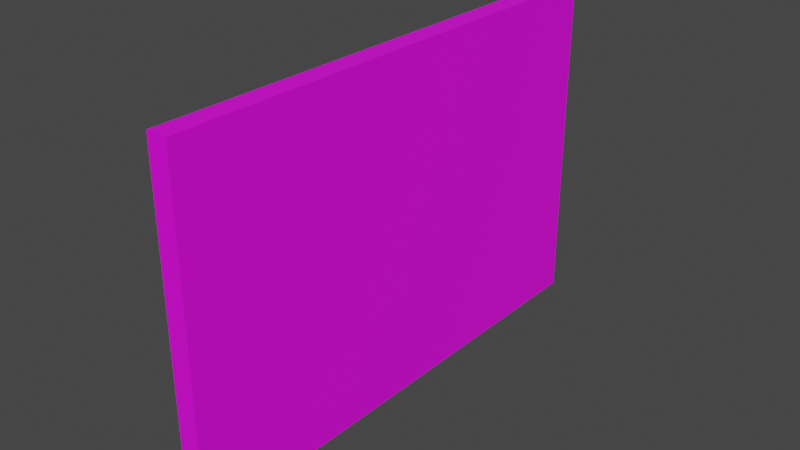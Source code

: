 # Source: Exit_Sign.blend  (saved by Blender 3.2.14; exported with 4.5.12 LTS)
import bpy
from mathutils import Matrix  # noqa: F401  (used for matrix-valued properties, if any)

bpy.ops.wm.read_factory_settings(use_empty=True)
scene = bpy.context.scene
scene.name = 'Scene'

# ---- collections
col_collection = bpy.data.collections.new('Collection'); scene.collection.children.link(col_collection)

# ---- images (referenced by path relative to the original .blend; pixels are not part of the script)
import os
ASSET_DIR = os.environ.get("B2B_ASSET_DIR", "")  # directory of the original .blend (textures are referenced by path, not embedded)
HERE = os.path.dirname(os.path.abspath(__file__))  # packed textures are extracted next to this script under _unpacked/

def load_image(name, relpath, width, height, colorspace="sRGB"):
    """Load a texture the original file referenced (path relative to the .blend, or extracted next to this script)."""
    p = next((c for c in (os.path.join(HERE, relpath), os.path.join(ASSET_DIR, relpath)) if relpath and os.path.exists(c)), "")
    if p:
        img = bpy.data.images.load(p, check_existing=True)
        img.name = name
    else:  # same state as the original file: an image datablock whose file is absent (Cycles renders it pink)
        img = bpy.data.images.new(name, width, height)
        img.source = "FILE"
        img.filepath = "//" + (relpath or name)
    img.colorspace_settings.name = colorspace
    return img
img_exit_sign_png = load_image('Exit Sign.png', 'Exit Sign/Exit Sign.png', 1024, 1024, 'sRGB')

# ---- materials (node trees are filled in below, after node groups)
mat_material = bpy.data.materials.new('Material')
mat_material.use_transparent_shadow = False

# ---- material node trees
mat_material.use_nodes = True; mat_material.node_tree.nodes.clear()
_N = mat_material.node_tree.nodes; _L = mat_material.node_tree.links
n0 = _N.new('ShaderNodeBsdfPrincipled'); n0.name = 'Principled BSDF'; n0.location = (10, 300)
n0.distribution = 'GGX'
n0.subsurface_method = 'RANDOM_WALK_SKIN'
n0.inputs[3].default_value = 1.45
n0.inputs[27].default_value = (0.0, 0.0, 0.0, 1.0)
n0.inputs[28].default_value = 1.0
n1 = _N.new('ShaderNodeOutputMaterial'); n1.name = 'Material Output'; n1.location = (300, 300)
n2 = _N.new('ShaderNodeTexImage'); n2.name = 'Image Texture'; n2.location = (-280, 280)
n2.image = img_exit_sign_png
_L.new(n0.outputs[0], n1.inputs[0])
_L.new(n2.outputs[0], n0.inputs[0])
n1.is_active_output = True

# ---- world
world_world = bpy.data.worlds.new('World'); scene.world = world_world
world_world.use_nodes = True; world_world.node_tree.nodes.clear()
_N = world_world.node_tree.nodes; _L = world_world.node_tree.links
n0 = _N.new('ShaderNodeOutputWorld'); n0.name = 'World Output'; n0.location = (300, 300)
n1 = _N.new('ShaderNodeBackground'); n1.name = 'Background'; n1.location = (10, 300)
n1.inputs[0].default_value = (0.05088, 0.05088, 0.05088, 1.0)
_L.new(n1.outputs[0], n0.inputs[0])
n0.is_active_output = True
world_world.color = (0.05088, 0.05088, 0.05088)
world_world.use_sun_shadow = False
world_world.sun_shadow_jitter_overblur = 0.0

# ---- meshes
me_cube_001 = bpy.data.meshes.new('Cube.001')
me_cube_001.from_pydata([(-0.01509, -0.3767, -0.2499), (-0.01509, -0.3767, 0.2499), (-0.01509, 0.3767, -0.2499), (-0.01509, 0.3767, 0.2499), (0.01509, -0.3767, -0.2499), (0.01509, -0.3767, 0.2499), (0.01509, 0.3767, -0.2499), (0.01509, 0.3767, 0.2499)], [], [(0, 1, 3, 2), (2, 3, 7, 6), (6, 7, 5, 4), (4, 5, 1, 0), (2, 6, 4, 0), (7, 3, 1, 5)])
_uv = me_cube_001.uv_layers.new(name='UVMap')
_uv.uv.foreach_set('vector', [0.9169, 0.6911, 0.4585, 0.6911, 0.4585, 0.0, 0.9169, 0.0, 1.0, 0.4585, 1.0, 0.9169, 0.9723, 0.9169, 0.9723, 0.4585, 0.4585, 0.6911, 0.0, 0.6911, 0.0, 0.0, 0.4585, 0.0, 1.0, 0.0, 1.0, 0.4585, 0.9723, 0.4585, 0.9723, 0.0, 0.9169, 0.0, 0.9446, 0.0, 0.9446, 0.6911, 0.9169, 0.6911, 0.9446, 0.0, 0.9723, 0.0, 0.9723, 0.6911, 0.9446, 0.6911])
_ca = me_cube_001.color_attributes.new('Col', 'BYTE_COLOR', 'CORNER')
_ca.data.foreach_set('color', [1.0, 1.0, 1.0, 1.0, 1.0, 1.0, 1.0, 1.0, 1.0, 1.0, 1.0, 1.0, 1.0, 1.0, 1.0, 1.0, 1.0, 1.0, 1.0, 1.0, 1.0, 1.0, 1.0, 1.0, 1.0, 1.0, 1.0, 1.0, 1.0, 1.0, 1.0, 1.0, 1.0, 1.0, 1.0, 1.0, 1.0, 1.0, 1.0, 1.0, 1.0, 1.0, 1.0, 1.0, 1.0, 1.0, 1.0, 1.0, 1.0, 1.0, 1.0, 1.0, 1.0, 1.0, 1.0, 1.0, 1.0, 1.0, 1.0, 1.0, 1.0, 1.0, 1.0, 1.0, 1.0, 1.0, 1.0, 1.0, 1.0, 1.0, 1.0, 1.0, 1.0, 1.0, 1.0, 1.0, 1.0, 1.0, 1.0, 1.0, 1.0, 1.0, 1.0, 1.0, 1.0, 1.0, 1.0, 1.0, 1.0, 1.0, 1.0, 1.0, 1.0, 1.0, 1.0, 1.0])
me_cube_001.materials.append(mat_material)
me_cube_001.update()

# ---- objects
ob_cube = bpy.data.objects.new('Cube', me_cube_001)

# ---- transforms, parenting, visibility, modifiers, constraints
ob_cube.location = (0.0, 0.0, 0.0)

# ---- collection membership
col_collection.objects.link(ob_cube)

# ---- scene / render settings (as saved in the file)
scene.frame_start = 1; scene.frame_end = 250; scene.frame_set(1)
scene.render.engine = 'BLENDER_EEVEE_NEXT'
scene.cycles.sampling_pattern = 'TABULATED_SOBOL'
scene.cycles.use_light_tree = False
scene.view_settings.view_transform = 'Filmic'
bpy.context.view_layer.update()

# ---- added for rendering (the .blend has no active camera and no usable light): camera, sun
cam_auto = bpy.data.cameras.new('AutoCamera')
cam_auto.lens = 50.0
cam_auto.sensor_width = 36.0
cam_auto.clip_end = 1000.0
ob_auto_camera = bpy.data.objects.new('AutoCamera', cam_auto)
scene.collection.objects.link(ob_auto_camera)
ob_auto_camera.location = (0.837038, -1.00445, 0.66963)
ob_auto_camera.rotation_euler = (1.09748, -7.21219e-08, 0.694738)
scene.camera = ob_auto_camera
light_auto_sun = bpy.data.lights.new('AutoSun', 'SUN')
light_auto_sun.energy = 3.0
light_auto_sun.angle = 0.0523599
ob_auto_sun = bpy.data.objects.new('AutoSun', light_auto_sun)
scene.collection.objects.link(ob_auto_sun)
ob_auto_sun.rotation_euler = (0.872665, 0.174533, 0.523599)
bpy.context.view_layer.update()
